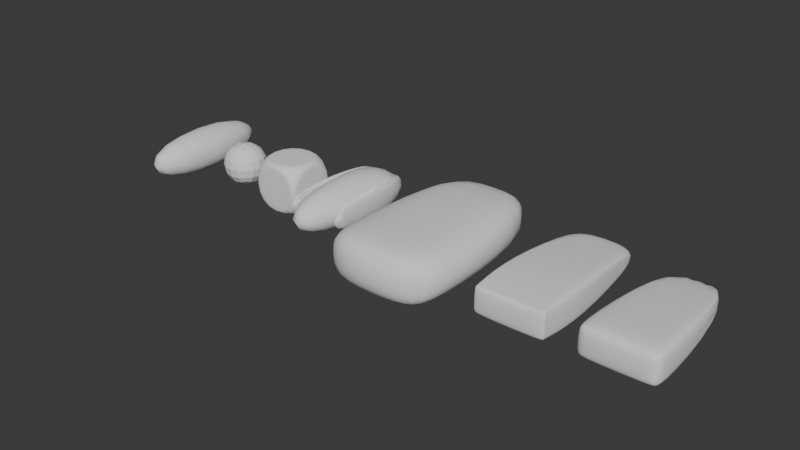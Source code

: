 # Source: CarBodyTest8.blend  (saved by Blender 4.5.91; exported with 4.5.12 LTS)
import bpy
from mathutils import Matrix  # noqa: F401  (used for matrix-valued properties, if any)

bpy.ops.wm.read_factory_settings(use_empty=True)
scene = bpy.context.scene
scene.name = 'Scene'

# ---- world
world_world = bpy.data.worlds.new('World'); scene.world = world_world
world_world.use_nodes = True; world_world.node_tree.nodes.clear()
_N = world_world.node_tree.nodes; _L = world_world.node_tree.links
n0 = _N.new('ShaderNodeOutputWorld'); n0.name = 'World Output'; n0.location = (200, 100)
n1 = _N.new('ShaderNodeBackground'); n1.name = 'Background'; n1.location = (-200, 100)
n1.inputs[0].default_value = (0.05088, 0.05088, 0.05088, 1.0)
_L.new(n1.outputs[0], n0.inputs[0])
n0.is_active_output = True
world_world.color = (0.05088, 0.05088, 0.05088)
world_world.sun_shadow_jitter_overblur = 0.0

# ---- meshes
me_cube_001 = bpy.data.meshes.new('Cube.001')
me_cube_001.from_pydata([(0.0, 3.092, 2.0), (0.0, 3.092, 0.0), (0.0, -3.092, 2.0), (0.0, -3.092, 0.0), (1.0, -3.092, 0.0), (1.0, -3.092, 2.0), (1.0, 3.092, 0.0), (1.0, 3.092, 2.0), (0.9486, 3.092, 2.0), (0.4074, 3.092, 0.0), (0.9486, -3.092, 0.0), (0.9486, -3.092, 2.0), (0.0, 3.092, 1.944), (1.0, 3.092, 1.944), (1.0, -3.092, 1.944), (0.0, -3.092, 1.944), (0.9486, -3.092, 1.944), (0.4074, 3.092, 1.944), (0.0, -3.031, 2.0), (0.0, -3.031, 0.0), (1.0, -3.031, 0.0), (1.0, -3.031, 2.0), (0.9486, -3.031, 0.0), (0.9486, -3.031, 2.0), (1.0, -3.031, 1.944)], [], [(23, 11, 2, 18), (24, 14, 5, 21), (22, 9, 1, 19), (17, 8, 0, 12), (16, 10, 3, 15), (14, 4, 10, 16), (13, 7, 8, 17), (20, 6, 9, 22), (21, 5, 11, 23), (6, 13, 17, 9), (5, 14, 16, 11), (11, 16, 15, 2), (9, 17, 12, 1), (20, 4, 14, 24), (6, 20, 24, 13), (7, 21, 23, 8), (4, 20, 22, 10), (10, 22, 19, 3), (13, 24, 21, 7), (8, 23, 18, 0)])
me_cube_001.polygons.foreach_set('use_smooth', [True] * 20)
_uv = me_cube_001.uv_layers.new(name='UVMap')
_uv.uv.foreach_set('vector', [0.625, 0.7475, 0.625, 0.75, 0.625, 0.75, 0.625, 0.7475, 0.618, 0.7475, 0.618, 0.75, 0.625, 0.75, 0.625, 0.7475, 0.375, 0.7475, 0.375, 0.5, 0.375, 0.5, 0.375, 0.7475, 0.618, 0.5, 0.625, 0.5, 0.625, 0.5, 0.618, 0.5, 0.618, 0.75, 0.375, 0.75, 0.375, 0.75, 0.618, 0.75, 0.618, 0.75, 0.375, 0.75, 0.375, 0.75, 0.618, 0.75, 0.618, 0.5, 0.625, 0.5, 0.625, 0.5, 0.618, 0.5, 0.375, 0.7475, 0.375, 0.5, 0.375, 0.5, 0.375, 0.7475, 0.625, 0.7475, 0.625, 0.75, 0.625, 0.75, 0.625, 0.7475, 0.375, 0.5, 0.618, 0.5, 0.618, 0.5, 0.375, 0.5, 0.625, 0.75, 0.618, 0.75, 0.618, 0.75, 0.625, 0.75, 0.625, 0.75, 0.618, 0.75, 0.618, 0.75, 0.625, 0.75, 0.375, 0.5, 0.618, 0.5, 0.618, 0.5, 0.375, 0.5, 0.375, 0.7475, 0.375, 0.75, 0.618, 0.75, 0.618, 0.7475, 0.375, 0.5, 0.375, 0.7475, 0.618, 0.7475, 0.618, 0.5, 0.625, 0.5, 0.625, 0.7475, 0.625, 0.7475, 0.625, 0.5, 0.375, 0.75, 0.375, 0.7475, 0.375, 0.7475, 0.375, 0.75, 0.375, 0.75, 0.375, 0.7475, 0.375, 0.7475, 0.375, 0.75, 0.618, 0.5, 0.618, 0.7475, 0.625, 0.7475, 0.625, 0.5, 0.625, 0.5, 0.625, 0.7475, 0.625, 0.7475, 0.625, 0.5])
me_cube_001.update()
me_cube_002 = bpy.data.meshes.new('Cube.002')
me_cube_002.from_pydata([(1.0, -0.9608, 0.03924), (1.0, -0.9608, 1.961), (1.0, 0.9608, 0.03924), (1.0, 0.9608, 1.961), (0.0, 1.0, 2.0), (0.0, 1.0, 0.0), (0.0, -1.0, 0.0), (0.0, -1.0, 2.0), (0.9606, 0.9606, 2.0), (1.0, 1.0, 0.0), (0.9661, -1.0, 0.03393), (0.9606, -0.9606, 2.0), (1.0, 1.0, 2.0), (0.9661, -1.0, 1.966), (0.03944, -0.9606, 2.0), (0.03944, 0.9606, 2.0), (1.0, -1.0, 2.0), (1.0, -1.0, 0.0), (0.03393, -1.0, 1.966), (0.03393, -1.0, 0.03393)], [], [(2, 0, 1, 3), (8, 11, 14, 15), (9, 12, 4, 5), (13, 10, 19, 18), (17, 9, 5, 6), (2, 3, 12, 9), (0, 2, 9, 17), (3, 1, 16, 12), (1, 0, 17, 16), (11, 8, 12, 16), (15, 14, 7, 4), (14, 11, 16, 7), (8, 15, 4, 12), (10, 13, 16, 17), (18, 19, 6, 7), (13, 18, 7, 16), (19, 10, 17, 6)])
_uv = me_cube_002.uv_layers.new(name='UVMap')
_uv.uv.foreach_set('vector', [0.3799, 0.5049, 0.3799, 0.7451, 0.6201, 0.7451, 0.6201, 0.5049, 0.625, 0.5049, 0.625, 0.7451, 0.625, 0.7451, 0.625, 0.5049, 0.375, 0.5, 0.625, 0.5, 0.625, 0.5, 0.375, 0.5, 0.6208, 0.75, 0.3792, 0.75, 0.3792, 0.75, 0.6208, 0.75, 0.375, 0.75, 0.375, 0.5, 0.375, 0.5, 0.375, 0.75, 0.3799, 0.5049, 0.6201, 0.5049, 0.625, 0.5, 0.375, 0.5, 0.3799, 0.7451, 0.3799, 0.5049, 0.375, 0.5, 0.375, 0.75, 0.6201, 0.5049, 0.6201, 0.7451, 0.625, 0.75, 0.625, 0.5, 0.6201, 0.7451, 0.3799, 0.7451, 0.375, 0.75, 0.625, 0.75, 0.625, 0.7451, 0.625, 0.5049, 0.625, 0.5, 0.625, 0.75, 0.625, 0.5049, 0.625, 0.7451, 0.625, 0.75, 0.625, 0.5, 0.625, 0.7451, 0.625, 0.7451, 0.625, 0.75, 0.625, 0.75, 0.625, 0.5049, 0.625, 0.5049, 0.625, 0.5, 0.625, 0.5, 0.3792, 0.75, 0.6208, 0.75, 0.625, 0.75, 0.375, 0.75, 0.6208, 0.75, 0.3792, 0.75, 0.375, 0.75, 0.625, 0.75, 0.6208, 0.75, 0.6208, 0.75, 0.625, 0.75, 0.625, 0.75, 0.3792, 0.75, 0.3792, 0.75, 0.375, 0.75, 0.375, 0.75])
me_cube_002.update()
me_cube_003 = bpy.data.meshes.new('Cube.003')
me_cube_003.from_pydata([(-0.9477, -1.0, 0.05234), (-0.9324, -0.9324, 2.0), (-0.9338, 1.0, 0.06616), (-0.9324, 0.9324, 2.0), (1.0, -0.9647, 0.03527), (1.0, -0.9647, 1.965), (1.0, 0.9647, 0.03527), (1.0, 0.9647, 1.965), (0.9324, 0.9324, 2.0), (0.9338, 1.0, 0.06616), (0.9477, -1.0, 0.05234), (0.9324, -0.9324, 2.0), (-0.9477, -1.0, 1.948), (-0.9338, 1.0, 1.934), (0.9338, 1.0, 1.934), (0.9477, -1.0, 1.948), (-0.9351, -0.9351, 0.0), (-1.0, -0.9625, 1.962), (1.0, -1.0, 2.0), (0.9351, -0.9351, 0.0), (-1.0, 0.9625, 1.962), (-0.9351, 0.9351, 0.0), (0.9351, 0.9351, 0.0), (1.0, 1.0, 2.0), (-1.0, 0.9625, 0.0375), (-1.0, -0.9625, 0.0375), (1.0, 1.0, 0.0), (1.0, -1.0, 0.0), (-1.0, 1.0, 0.0), (-1.0, -1.0, 0.0), (-1.0, -1.0, 2.0), (-1.0, 1.0, 2.0)], [], [(25, 17, 20, 24), (2, 13, 14, 9), (6, 7, 5, 4), (10, 15, 12, 0), (21, 22, 19, 16), (8, 3, 1, 11), (7, 6, 26, 23), (6, 4, 27, 26), (5, 7, 23, 18), (4, 5, 18, 27), (1, 3, 31, 30), (3, 8, 23, 31), (8, 11, 18, 23), (11, 1, 30, 18), (0, 12, 30, 29), (15, 10, 27, 18), (10, 0, 29, 27), (12, 15, 18, 30), (13, 2, 28, 31), (2, 9, 26, 28), (14, 13, 31, 23), (9, 14, 23, 26), (21, 16, 29, 28), (22, 21, 28, 26), (19, 22, 26, 27), (16, 19, 27, 29), (25, 24, 28, 29), (17, 25, 29, 30), (20, 17, 30, 31), (24, 20, 31, 28)])
me_cube_003.polygons.foreach_set('use_smooth', [True] * 30)
_uv = me_cube_003.uv_layers.new(name='UVMap')
_uv.uv.foreach_set('vector', [0.3797, 0.004688, 0.6203, 0.004688, 0.6203, 0.2453, 0.3797, 0.2453, 0.3833, 0.2583, 0.6167, 0.2583, 0.6167, 0.4917, 0.3833, 0.4917, 0.3876, 0.5126, 0.6124, 0.5126, 0.6124, 0.7374, 0.3876, 0.7374, 0.3815, 0.7565, 0.6185, 0.7565, 0.6185, 0.9935, 0.3815, 0.9935, 0.1331, 0.5081, 0.3669, 0.5081, 0.3669, 0.7419, 0.1331, 0.7419, 0.6334, 0.5084, 0.8666, 0.5084, 0.8666, 0.7416, 0.6334, 0.7416, 0.6124, 0.5126, 0.3876, 0.5126, 0.375, 0.5, 0.625, 0.5, 0.3876, 0.5126, 0.3876, 0.7374, 0.375, 0.75, 0.375, 0.5, 0.6124, 0.7374, 0.6124, 0.5126, 0.625, 0.5, 0.625, 0.75, 0.3876, 0.7374, 0.6124, 0.7374, 0.625, 0.75, 0.375, 0.75, 0.8666, 0.7416, 0.8666, 0.5084, 0.875, 0.5, 0.875, 0.75, 0.8666, 0.5084, 0.6334, 0.5084, 0.625, 0.5, 0.875, 0.5, 0.6334, 0.5084, 0.6334, 0.7416, 0.625, 0.75, 0.625, 0.5, 0.6334, 0.7416, 0.8666, 0.7416, 0.875, 0.75, 0.625, 0.75, 0.3815, 0.9935, 0.6185, 0.9935, 0.625, 1.0, 0.375, 1.0, 0.6185, 0.7565, 0.3815, 0.7565, 0.375, 0.75, 0.625, 0.75, 0.3815, 0.7565, 0.3815, 0.9935, 0.375, 1.0, 0.375, 0.75, 0.6185, 0.9935, 0.6185, 0.7565, 0.625, 0.75, 0.625, 1.0, 0.6167, 0.2583, 0.3833, 0.2583, 0.375, 0.25, 0.625, 0.25, 0.3833, 0.2583, 0.3833, 0.4917, 0.375, 0.5, 0.375, 0.25, 0.6167, 0.4917, 0.6167, 0.2583, 0.625, 0.25, 0.625, 0.5, 0.3833, 0.4917, 0.6167, 0.4917, 0.625, 0.5, 0.375, 0.5, 0.1331, 0.5081, 0.1331, 0.7419, 0.125, 0.75, 0.125, 0.5, 0.3669, 0.5081, 0.1331, 0.5081, 0.125, 0.5, 0.375, 0.5, 0.3669, 0.7419, 0.3669, 0.5081, 0.375, 0.5, 0.375, 0.75, 0.1331, 0.7419, 0.3669, 0.7419, 0.375, 0.75, 0.125, 0.75, 0.3797, 0.004688, 0.3797, 0.2453, 0.375, 0.25, 0.375, 0.0, 0.6203, 0.004688, 0.3797, 0.004688, 0.375, 0.0, 0.625, 0.0, 0.6203, 0.2453, 0.6203, 0.004688, 0.625, 0.0, 0.625, 0.25, 0.3797, 0.2453, 0.6203, 0.2453, 0.625, 0.25, 0.375, 0.25])
me_cube_003.update()
me_cube_004 = bpy.data.meshes.new('Cube.004')
me_cube_004.from_pydata([(0.0, -3.0, 2.0), (0.0, -3.0, 0.0), (0.0, 3.0, 0.0), (0.0, 3.0, 2.0), (1.0, -3.0, 0.0), (1.0, -3.0, 2.0), (1.0, 3.0, 0.0), (1.0, 3.0, 2.0), (0.0, 3.0, 0.1575), (1.0, 3.0, 0.1575), (1.0, -3.0, 0.1575), (0.0, -3.0, 0.1575), (0.0, 3.0, 1.846), (1.0, 3.0, 1.846), (1.0, -3.0, 1.846), (0.0, -3.0, 1.846), (0.0, -2.836, 0.0), (1.0, -2.836, 0.0), (0.0, -2.836, 2.0), (1.0, -2.836, 2.0), (1.0, -2.836, 0.1575), (1.0, -2.836, 1.846), (0.8352, -3.0, 0.0), (0.8352, 3.0, 0.0), (0.8352, -3.0, 2.0), (0.8352, 3.0, 2.0), (0.8352, 3.0, 0.1575), (0.8352, -3.0, 0.1575), (0.8352, 3.0, 1.846), (0.8352, -3.0, 1.846), (0.8352, -2.836, 0.0), (0.8352, -2.836, 2.0), (0.0, 3.0, 1.002), (1.0, 3.0, 1.002), (1.0, -3.0, 1.002), (0.0, -3.0, 1.002), (1.0, -2.836, 1.002), (0.8352, -3.0, 1.002), (0.8352, 3.0, 1.002), (0.0, 0.0821, 0.0), (1.0, 0.0821, 0.0), (1.0, 0.0821, 0.1575), (1.0, 0.0821, 1.846), (0.0, 0.0821, 2.0), (1.0, 0.0821, 2.0), (0.8352, 0.0821, 0.0), (0.8352, 0.0821, 2.0), (1.417, 0.0821, 1.002)], [], [(46, 25, 3, 43), (41, 40, 6, 9), (45, 39, 2, 23), (29, 14, 5, 24), (26, 23, 2, 8), (38, 26, 8, 32), (22, 4, 10, 27), (47, 41, 9, 33), (44, 42, 13, 7), (25, 28, 12, 3), (37, 34, 14, 29), (5, 14, 21, 19), (34, 10, 20, 36), (22, 1, 16, 30), (10, 4, 17, 20), (24, 31, 18, 0), (5, 19, 31, 24), (4, 22, 30, 17), (35, 37, 29, 15), (7, 13, 28, 25), (1, 22, 27, 11), (33, 9, 26, 38), (9, 6, 23, 26), (15, 29, 24, 0), (40, 45, 23, 6), (44, 7, 25, 46), (13, 33, 38, 28), (11, 27, 37, 35), (14, 34, 36, 21), (27, 10, 34, 37), (42, 47, 33, 13), (28, 38, 32, 12), (21, 36, 47, 42), (19, 44, 46, 31), (17, 30, 45, 40), (19, 21, 42, 44), (36, 20, 41, 47), (30, 16, 39, 45), (20, 17, 40, 41), (31, 46, 43, 18)])
me_cube_004.polygons.foreach_set('use_smooth', [True] * 40)
_uv = me_cube_004.uv_layers.new(name='UVMap')
_uv.uv.foreach_set('vector', [0.625, 0.6226, 0.625, 0.5, 0.625, 0.5, 0.625, 0.6226, 0.3838, 0.6226, 0.375, 0.6226, 0.375, 0.5, 0.3838, 0.5, 0.375, 0.6226, 0.375, 0.6226, 0.375, 0.5, 0.375, 0.5, 0.6162, 0.75, 0.6162, 0.75, 0.625, 0.75, 0.625, 0.75, 0.3838, 0.5, 0.375, 0.5, 0.375, 0.5, 0.3838, 0.5, 0.5, 0.5, 0.3838, 0.5, 0.3838, 0.5, 0.5, 0.5, 0.375, 0.75, 0.375, 0.75, 0.3838, 0.75, 0.3838, 0.75, 0.5, 0.6226, 0.3838, 0.6226, 0.3838, 0.5, 0.5, 0.5, 0.625, 0.6226, 0.6162, 0.6226, 0.6162, 0.5, 0.625, 0.5, 0.625, 0.5, 0.6162, 0.5, 0.6162, 0.5, 0.625, 0.5, 0.5, 0.75, 0.5, 0.75, 0.6162, 0.75, 0.6162, 0.75, 0.625, 0.75, 0.6162, 0.75, 0.6162, 0.7453, 0.625, 0.7453, 0.5, 0.75, 0.3838, 0.75, 0.3838, 0.7453, 0.5, 0.7453, 0.375, 0.75, 0.375, 0.75, 0.375, 0.7453, 0.375, 0.7453, 0.3838, 0.75, 0.375, 0.75, 0.375, 0.7453, 0.3838, 0.7453, 0.625, 0.75, 0.625, 0.7453, 0.625, 0.7453, 0.625, 0.75, 0.625, 0.75, 0.625, 0.7453, 0.625, 0.7453, 0.625, 0.75, 0.375, 0.75, 0.375, 0.75, 0.375, 0.7453, 0.375, 0.7453, 0.5, 0.75, 0.5, 0.75, 0.6162, 0.75, 0.6162, 0.75, 0.625, 0.5, 0.6162, 0.5, 0.6162, 0.5, 0.625, 0.5, 0.375, 0.75, 0.375, 0.75, 0.3838, 0.75, 0.3838, 0.75, 0.5, 0.5, 0.3838, 0.5, 0.3838, 0.5, 0.5, 0.5, 0.3838, 0.5, 0.375, 0.5, 0.375, 0.5, 0.3838, 0.5, 0.6162, 0.75, 0.6162, 0.75, 0.625, 0.75, 0.625, 0.75, 0.375, 0.6226, 0.375, 0.6226, 0.375, 0.5, 0.375, 0.5, 0.625, 0.6226, 0.625, 0.5, 0.625, 0.5, 0.625, 0.6226, 0.6162, 0.5, 0.5, 0.5, 0.5, 0.5, 0.6162, 0.5, 0.3838, 0.75, 0.3838, 0.75, 0.5, 0.75, 0.5, 0.75, 0.6162, 0.75, 0.5, 0.75, 0.5, 0.7453, 0.6162, 0.7453, 0.3838, 0.75, 0.3838, 0.75, 0.5, 0.75, 0.5, 0.75, 0.6162, 0.6226, 0.5, 0.6226, 0.5, 0.5, 0.6162, 0.5, 0.6162, 0.5, 0.5, 0.5, 0.5, 0.5, 0.6162, 0.5, 0.6162, 0.7453, 0.5, 0.7453, 0.5, 0.6226, 0.6162, 0.6226, 0.625, 0.7453, 0.625, 0.6226, 0.625, 0.6226, 0.625, 0.7453, 0.375, 0.7453, 0.375, 0.7453, 0.375, 0.6226, 0.375, 0.6226, 0.625, 0.7453, 0.6162, 0.7453, 0.6162, 0.6226, 0.625, 0.6226, 0.5, 0.7453, 0.3838, 0.7453, 0.3838, 0.6226, 0.5, 0.6226, 0.375, 0.7453, 0.375, 0.7453, 0.375, 0.6226, 0.375, 0.6226, 0.3838, 0.7453, 0.375, 0.7453, 0.375, 0.6226, 0.3838, 0.6226, 0.625, 0.7453, 0.625, 0.6226, 0.625, 0.6226, 0.625, 0.7453])
me_cube_004.update()
me_cube_005 = bpy.data.meshes.new('Cube.005')
me_cube_005.from_pydata([(-1.98, -3.595, 0.0), (-1.98, -3.595, 2.0), (-1.98, 3.595, 0.0), (-1.98, 3.595, 2.0), (1.98, -3.595, 0.0), (1.98, -3.595, 2.0), (1.98, 3.595, 0.0), (1.98, 3.595, 2.0), (-1.98, -2.28, 0.0), (-1.98, -3.595, 1.0), (-1.98, -2.28, 2.0), (-1.98, 3.595, 1.0), (0.0, 3.595, 0.0), (0.0, 3.595, 2.0), (1.98, 3.595, 1.0), (1.98, -2.28, 0.0), (1.98, -2.28, 2.0), (1.98, -3.595, 1.0), (0.0, -3.595, 0.0), (0.0, -3.595, 2.0), (0.0, -2.28, 2.0), (0.0, -2.28, 0.0), (0.0, -4.168, 1.0), (2.793, -2.28, 1.0), (0.0, 4.028, 1.0), (-2.793, -2.28, 1.0)], [], [(25, 10, 3, 11), (24, 13, 7, 14), (23, 16, 5, 17), (22, 19, 1, 9), (21, 15, 4, 18), (20, 10, 1, 19), (16, 20, 19, 5), (7, 13, 20, 16), (13, 3, 10, 20), (8, 21, 18, 0), (2, 12, 21, 8), (12, 6, 15, 21), (18, 22, 9, 0), (4, 17, 22, 18), (17, 5, 19, 22), (15, 23, 17, 4), (6, 14, 23, 15), (14, 7, 16, 23), (12, 24, 14, 6), (2, 11, 24, 12), (11, 3, 13, 24), (8, 25, 11, 2), (0, 9, 25, 8), (9, 1, 10, 25)])
me_cube_005.polygons.foreach_set('use_smooth', [True] * 24)
_uv = me_cube_005.uv_layers.new(name='UVMap')
_uv.uv.foreach_set('vector', [0.5, 0.125, 0.625, 0.125, 0.625, 0.25, 0.5, 0.25, 0.5, 0.375, 0.625, 0.375, 0.625, 0.5, 0.5, 0.5, 0.5, 0.625, 0.625, 0.625, 0.625, 0.75, 0.5, 0.75, 0.5, 0.875, 0.625, 0.875, 0.625, 1.0, 0.5, 1.0, 0.25, 0.625, 0.375, 0.625, 0.375, 0.75, 0.25, 0.75, 0.75, 0.625, 0.875, 0.625, 0.875, 0.75, 0.75, 0.75, 0.625, 0.625, 0.75, 0.625, 0.75, 0.75, 0.625, 0.75, 0.625, 0.5, 0.75, 0.5, 0.75, 0.625, 0.625, 0.625, 0.75, 0.5, 0.875, 0.5, 0.875, 0.625, 0.75, 0.625, 0.125, 0.625, 0.25, 0.625, 0.25, 0.75, 0.125, 0.75, 0.125, 0.5, 0.25, 0.5, 0.25, 0.625, 0.125, 0.625, 0.25, 0.5, 0.375, 0.5, 0.375, 0.625, 0.25, 0.625, 0.375, 0.875, 0.5, 0.875, 0.5, 1.0, 0.375, 1.0, 0.375, 0.75, 0.5, 0.75, 0.5, 0.875, 0.375, 0.875, 0.5, 0.75, 0.625, 0.75, 0.625, 0.875, 0.5, 0.875, 0.375, 0.625, 0.5, 0.625, 0.5, 0.75, 0.375, 0.75, 0.375, 0.5, 0.5, 0.5, 0.5, 0.625, 0.375, 0.625, 0.5, 0.5, 0.625, 0.5, 0.625, 0.625, 0.5, 0.625, 0.375, 0.375, 0.5, 0.375, 0.5, 0.5, 0.375, 0.5, 0.375, 0.25, 0.5, 0.25, 0.5, 0.375, 0.375, 0.375, 0.5, 0.25, 0.625, 0.25, 0.625, 0.375, 0.5, 0.375, 0.375, 0.125, 0.5, 0.125, 0.5, 0.25, 0.375, 0.25, 0.375, 0.0, 0.5, 0.0, 0.5, 0.125, 0.375, 0.125, 0.5, 0.0, 0.625, 0.0, 0.625, 0.125, 0.5, 0.125])
me_cube_005.use_mirror_x = True
me_cube_005.update()
me_cube_006 = bpy.data.meshes.new('Cube.006')
me_cube_006.from_pydata([(0.0, -1.99, 1.026), (0.0, -1.967, -0.05669), (0.0, 4.033, 0.153), (0.0, 4.033, 0.7793), (1.318, -1.967, 0.0), (1.318, -1.967, 1.0), (1.143, 4.033, 0.153), (1.143, 4.033, 0.7793), (0.0, 4.033, 0.1775), (1.143, 4.033, 0.1775), (1.326, -1.973, 0.02649), (0.0, -2.011, -0.02686), (0.0, 4.033, 0.7618), (1.143, 4.033, 0.7618), (1.324, -1.972, 0.9699), (0.0, -2.022, 0.9912), (0.0, -1.935, -0.06838), (1.32, -1.935, -0.002476), (0.0, -1.958, 1.033), (1.32, -1.935, 1.002), (1.328, -1.941, 0.02429), (1.326, -1.94, 0.9719), (1.282, -1.967, -0.006318), (1.128, 4.033, 0.153), (1.282, -1.97, 1.003), (1.128, 4.033, 0.7793), (1.128, 4.033, 0.1775), (1.289, -1.985, 0.02143), (1.128, 4.033, 0.7618), (1.288, -1.982, 0.9722), (1.284, -1.935, -0.008851), (1.284, -1.938, 1.016), (0.0, 4.033, 0.6852), (1.143, 4.033, 0.6852), (1.355, -1.995, 0.838), (0.0, -2.109, 0.838), (1.359, -1.962, 0.8391), (1.315, -2.008, 0.838), (1.128, 4.033, 0.6852), (0.0, -0.003014, -0.2284), (1.434, -0.003014, -0.168), (1.479, -0.003014, -0.1325), (1.48, -0.003014, 1.111), (0.0, -0.003013, 1.26), (1.421, -0.003013, 1.166), (1.383, -0.003014, -0.1944), (1.347, -0.003013, 1.202), (1.567, -0.003014, 0.9102), (0.0, 4.019, 0.153), (1.143, 4.019, 0.153), (1.143, 4.019, 0.1775), (1.143, 4.019, 0.7618), (1.128, 4.019, 0.153), (1.143, 4.019, 0.6852), (0.0, 4.019, 0.7793), (1.143, 4.019, 0.7793), (1.128, 4.019, 0.7793), (0.0, 4.033, 0.2592), (1.143, 4.033, 0.2592), (1.355, -1.995, 0.1041), (0.0, -2.109, 0.1041), (1.359, -1.962, 0.1029), (1.315, -2.008, 0.1041), (1.128, 4.033, 0.2592), (1.567, -0.003014, 0.02393), (1.143, 4.019, 0.2592), (1.045, -1.967, -0.05669), (1.045, -1.99, 1.026), (1.029, 4.033, 0.1775), (1.045, -2.011, -0.02686), (1.029, 4.033, 0.7618), (1.045, -2.022, 0.9912), (1.045, -1.958, 1.033), (1.029, 4.033, 0.153), (1.029, 4.033, 0.7793), (1.045, -1.935, -0.06838), (1.045, -2.109, 0.838), (1.029, 4.033, 0.6852), (1.031, -0.003014, -0.2284), (1.031, -0.003013, 1.26), (1.029, 4.019, 0.153), (1.029, 4.019, 0.7793), (1.045, -2.109, 0.1041), (1.029, 4.033, 0.2592)], [], [(81, 74, 3, 54), (50, 49, 6, 9), (80, 48, 2, 73), (29, 14, 5, 24), (68, 73, 2, 8), (83, 68, 8, 57), (22, 4, 10, 27), (65, 50, 9, 58), (55, 51, 13, 7), (74, 70, 12, 3), (37, 34, 14, 29), (5, 14, 21, 19), (59, 10, 20, 61), (66, 1, 16, 75), (10, 4, 17, 20), (67, 72, 18, 0), (5, 19, 31, 24), (4, 22, 30, 17), (76, 37, 29, 71), (7, 13, 28, 25), (66, 22, 27, 69), (58, 9, 26, 63), (9, 6, 23, 26), (71, 29, 24, 67), (49, 52, 23, 6), (55, 7, 25, 56), (13, 33, 38, 28), (82, 62, 37, 76), (14, 34, 36, 21), (62, 59, 34, 37), (51, 53, 33, 13), (70, 77, 32, 12), (21, 36, 47, 42), (19, 44, 46, 31), (17, 30, 45, 40), (19, 21, 42, 44), (61, 20, 41, 64), (75, 16, 39, 78), (20, 17, 40, 41), (72, 79, 43, 18), (44, 55, 56, 46), (45, 52, 49, 40), (42, 51, 55, 44), (47, 64, 65, 53), (39, 48, 80, 78), (46, 56, 81, 79), (81, 54, 43, 79), (41, 50, 65, 64), (45, 78, 80, 52), (36, 61, 64, 47), (27, 10, 59, 62), (69, 27, 62, 82), (33, 58, 63, 38), (34, 59, 61, 36), (53, 65, 58, 33), (77, 83, 57, 32), (38, 63, 83, 77), (11, 69, 82, 60), (40, 49, 50, 41), (31, 46, 79, 72), (30, 75, 78, 45), (28, 38, 77, 70), (60, 82, 76, 35), (15, 71, 67, 0), (1, 66, 69, 11), (35, 76, 71, 15), (24, 31, 72, 67), (22, 66, 75, 30), (25, 28, 70, 74), (63, 26, 68, 83), (26, 23, 73, 68), (52, 80, 73, 23), (56, 25, 74, 81), (47, 53, 51, 42)])
me_cube_006.polygons.foreach_set('use_smooth', [True] * 74)
_uv = me_cube_006.uv_layers.new(name='UVMap')
_uv.uv.foreach_set('vector', [0.625, 0.5088, 0.625, 0.5, 0.625, 0.5, 0.625, 0.5088, 0.4058, 0.5088, 0.375, 0.5088, 0.375, 0.5, 0.4115, 0.5, 0.375, 0.5088, 0.375, 0.5088, 0.375, 0.5, 0.375, 0.5, 0.5897, 0.749, 0.5829, 0.7522, 0.625, 0.75, 0.625, 0.7509, 0.3954, 0.5, 0.375, 0.5, 0.375, 0.5, 0.3954, 0.5, 0.4419, 0.5, 0.3954, 0.5, 0.3954, 0.5, 0.4419, 0.5, 0.375, 0.75, 0.375, 0.75, 0.3984, 0.7507, 0.3966, 0.75, 0.4419, 0.5088, 0.4058, 0.5088, 0.4115, 0.5, 0.4419, 0.5, 0.625, 0.5088, 0.587, 0.5088, 0.5816, 0.5, 0.625, 0.5, 0.625, 0.5, 0.5868, 0.5, 0.5973, 0.5, 0.625, 0.5, 0.5, 0.75, 0.5, 0.75, 0.5829, 0.7522, 0.5897, 0.749, 0.625, 0.75, 0.5829, 0.7522, 0.5908, 0.7357, 0.625, 0.7361, 0.4419, 0.75, 0.3984, 0.7507, 0.3983, 0.7376, 0.4419, 0.7446, 0.375, 0.75, 0.375, 0.75, 0.375, 0.7446, 0.375, 0.7446, 0.3984, 0.7507, 0.375, 0.75, 0.375, 0.7354, 0.3983, 0.7376, 0.625, 0.75, 0.625, 0.7446, 0.625, 0.7446, 0.625, 0.75, 0.625, 0.75, 0.625, 0.7361, 0.625, 0.7358, 0.625, 0.7509, 0.375, 0.75, 0.375, 0.75, 0.375, 0.7351, 0.375, 0.7354, 0.5, 0.75, 0.5, 0.75, 0.5897, 0.749, 0.5973, 0.75, 0.625, 0.5, 0.5816, 0.5, 0.5816, 0.5, 0.625, 0.5, 0.375, 0.75, 0.375, 0.75, 0.3966, 0.75, 0.3954, 0.75, 0.4419, 0.5, 0.4115, 0.5, 0.406, 0.5, 0.4419, 0.5, 0.4115, 0.5, 0.375, 0.5, 0.375, 0.5, 0.406, 0.5, 0.5973, 0.75, 0.5897, 0.749, 0.625, 0.7509, 0.625, 0.75, 0.375, 0.5088, 0.375, 0.5088, 0.375, 0.5, 0.375, 0.5, 0.625, 0.5088, 0.625, 0.5, 0.625, 0.5, 0.625, 0.5088, 0.5816, 0.5, 0.5, 0.5, 0.5, 0.5, 0.5816, 0.5, 0.4419, 0.75, 0.4419, 0.75, 0.5, 0.75, 0.5, 0.75, 0.5829, 0.7522, 0.5, 0.75, 0.5, 0.7446, 0.5908, 0.7357, 0.4419, 0.75, 0.4419, 0.75, 0.5, 0.75, 0.5, 0.75, 0.587, 0.5088, 0.5, 0.5088, 0.5, 0.5, 0.5816, 0.5, 0.5868, 0.5, 0.5, 0.5, 0.5, 0.5, 0.5973, 0.5, 0.5908, 0.7357, 0.5, 0.7446, 0.5, 0.6226, 0.5973, 0.6226, 0.625, 0.7361, 0.625, 0.6226, 0.625, 0.6226, 0.625, 0.7358, 0.375, 0.7354, 0.375, 0.7351, 0.375, 0.6226, 0.375, 0.6226, 0.625, 0.7361, 0.5908, 0.7357, 0.5973, 0.6226, 0.625, 0.6226, 0.4419, 0.7446, 0.3983, 0.7376, 0.3954, 0.6226, 0.4419, 0.6226, 0.375, 0.7446, 0.375, 0.7446, 0.375, 0.6226, 0.375, 0.6226, 0.3983, 0.7376, 0.375, 0.7354, 0.375, 0.6226, 0.3954, 0.6226, 0.625, 0.7446, 0.625, 0.6226, 0.625, 0.6226, 0.625, 0.7446, 0.625, 0.6226, 0.625, 0.5088, 0.625, 0.5088, 0.625, 0.6226, 0.375, 0.6226, 0.375, 0.5088, 0.375, 0.5088, 0.375, 0.6226, 0.5973, 0.6226, 0.587, 0.5088, 0.625, 0.5088, 0.625, 0.6226, 0.5, 0.6226, 0.4419, 0.6226, 0.4419, 0.5088, 0.5, 0.5088, 0.375, 0.6226, 0.375, 0.5088, 0.375, 0.5088, 0.375, 0.6226, 0.625, 0.6226, 0.625, 0.5088, 0.625, 0.5088, 0.625, 0.6226, 0.625, 0.5088, 0.625, 0.5088, 0.625, 0.6226, 0.625, 0.6226, 0.3954, 0.6226, 0.4058, 0.5088, 0.4419, 0.5088, 0.4419, 0.6226, 0.375, 0.6226, 0.375, 0.6226, 0.375, 0.5088, 0.375, 0.5088, 0.5, 0.7446, 0.4419, 0.7446, 0.4419, 0.6226, 0.5, 0.6226, 0.3966, 0.75, 0.3984, 0.7507, 0.4419, 0.75, 0.4419, 0.75, 0.3954, 0.75, 0.3966, 0.75, 0.4419, 0.75, 0.4419, 0.75, 0.5, 0.5, 0.4419, 0.5, 0.4419, 0.5, 0.5, 0.5, 0.5, 0.75, 0.4419, 0.75, 0.4419, 0.7446, 0.5, 0.7446, 0.5, 0.5088, 0.4419, 0.5088, 0.4419, 0.5, 0.5, 0.5, 0.5, 0.5, 0.4419, 0.5, 0.4419, 0.5, 0.5, 0.5, 0.5, 0.5, 0.4419, 0.5, 0.4419, 0.5, 0.5, 0.5, 0.3954, 0.75, 0.3954, 0.75, 0.4419, 0.75, 0.4419, 0.75, 0.375, 0.6226, 0.375, 0.5088, 0.4058, 0.5088, 0.3954, 0.6226, 0.625, 0.7358, 0.625, 0.6226, 0.625, 0.6226, 0.625, 0.7446, 0.375, 0.7351, 0.375, 0.7446, 0.375, 0.6226, 0.375, 0.6226, 0.5816, 0.5, 0.5, 0.5, 0.5, 0.5, 0.5868, 0.5, 0.4419, 0.75, 0.4419, 0.75, 0.5, 0.75, 0.5, 0.75, 0.5973, 0.75, 0.5973, 0.75, 0.625, 0.75, 0.625, 0.75, 0.375, 0.75, 0.375, 0.75, 0.3954, 0.75, 0.3954, 0.75, 0.5, 0.75, 0.5, 0.75, 0.5973, 0.75, 0.5973, 0.75, 0.625, 0.7509, 0.625, 0.7358, 0.625, 0.7446, 0.625, 0.75, 0.375, 0.75, 0.375, 0.75, 0.375, 0.7446, 0.375, 0.7351, 0.625, 0.5, 0.5816, 0.5, 0.5868, 0.5, 0.625, 0.5, 0.4419, 0.5, 0.406, 0.5, 0.3954, 0.5, 0.4419, 0.5, 0.406, 0.5, 0.375, 0.5, 0.375, 0.5, 0.3954, 0.5, 0.375, 0.5088, 0.375, 0.5088, 0.375, 0.5, 0.375, 0.5, 0.625, 0.5088, 0.625, 0.5, 0.625, 0.5, 0.625, 0.5088, 0.5, 0.6226, 0.5, 0.5088, 0.587, 0.5088, 0.5973, 0.6226])
me_cube_006.update()
me_cube_007 = bpy.data.meshes.new('Cube.007')
me_cube_007.from_pydata([(0.0, -1.99, 1.051), (0.0, -1.967, -0.05669), (0.0, 4.033, 0.153), (0.0, 4.033, 0.7793), (1.318, -1.967, 0.0), (1.318, -1.967, 1.0), (1.143, 4.033, 0.153), (1.143, 4.033, 0.7793), (0.0, 4.033, 0.6852), (1.143, 4.033, 0.6852), (1.355, -1.995, 0.838), (0.0, -2.109, 0.838), (0.0, -1.654, -0.2284), (1.434, -1.654, -0.168), (0.0, -1.654, 1.26), (1.421, -1.654, 1.166), (1.567, -1.654, 0.838), (0.0, 4.033, 0.2592), (1.143, 4.033, 0.2592), (1.355, -1.995, 0.1041), (0.0, -2.109, 0.1041), (1.567, -1.654, 0.1041), (1.045, -1.967, -0.05669), (1.045, -1.99, 1.051), (1.029, 4.033, 0.153), (1.029, 4.033, 0.7793), (1.045, -2.109, 0.838), (1.029, 4.033, 0.6852), (1.045, -1.654, -0.2284), (1.045, -1.654, 1.26), (1.045, -2.109, 0.1041), (1.029, 4.033, 0.2592)], [], [(13, 6, 18, 21), (13, 21, 19, 4), (7, 25, 29, 15), (10, 16, 15, 5), (1, 22, 30, 20), (9, 27, 25, 7), (27, 8, 3, 25), (11, 26, 23, 0), (21, 18, 9, 16), (29, 14, 0, 23), (10, 19, 21, 16), (16, 9, 7, 15), (14, 29, 25, 3), (31, 24, 2, 17), (5, 23, 26, 10), (15, 29, 23, 5), (18, 31, 27, 9), (13, 28, 24, 6), (31, 18, 6, 24), (4, 22, 28, 13), (27, 31, 17, 8), (12, 2, 24, 28), (1, 12, 28, 22), (19, 10, 26, 30), (20, 30, 26, 11), (4, 19, 30, 22)])
me_cube_007.polygons.foreach_set('use_smooth', [True] * 26)
_uv = me_cube_007.uv_layers.new(name='UVMap')
_uv.uv.foreach_set('vector', [0.375, 0.6226, 0.375, 0.5, 0.4419, 0.5, 0.4419, 0.6226, 0.375, 0.6226, 0.4419, 0.6226, 0.4419, 0.75, 0.375, 0.75, 0.625, 0.5, 0.625, 0.5, 0.625, 0.6226, 0.625, 0.6226, 0.5, 0.75, 0.5, 0.6226, 0.625, 0.6226, 0.625, 0.75, 0.375, 0.75, 0.375, 0.75, 0.4419, 0.75, 0.4419, 0.75, 0.5, 0.5, 0.5, 0.5, 0.625, 0.5, 0.625, 0.5, 0.5, 0.5, 0.5, 0.5, 0.625, 0.5, 0.625, 0.5, 0.5, 0.75, 0.5, 0.75, 0.625, 0.75, 0.625, 0.75, 0.4419, 0.6226, 0.4419, 0.5, 0.5, 0.5, 0.5, 0.6226, 0.625, 0.6226, 0.625, 0.6226, 0.625, 0.75, 0.625, 0.75, 0.5, 0.75, 0.4419, 0.75, 0.4419, 0.6226, 0.5, 0.6226, 0.5, 0.6226, 0.5, 0.5, 0.625, 0.5, 0.625, 0.6226, 0.625, 0.6226, 0.625, 0.6226, 0.625, 0.5, 0.625, 0.5, 0.4419, 0.5, 0.375, 0.5, 0.375, 0.5, 0.4419, 0.5, 0.625, 0.75, 0.625, 0.75, 0.5, 0.75, 0.5, 0.75, 0.625, 0.6226, 0.625, 0.6226, 0.625, 0.75, 0.625, 0.75, 0.4419, 0.5, 0.4419, 0.5, 0.5, 0.5, 0.5, 0.5, 0.375, 0.6226, 0.375, 0.6226, 0.375, 0.5, 0.375, 0.5, 0.4419, 0.5, 0.4419, 0.5, 0.375, 0.5, 0.375, 0.5, 0.375, 0.75, 0.375, 0.75, 0.375, 0.6226, 0.375, 0.6226, 0.5, 0.5, 0.4419, 0.5, 0.4419, 0.5, 0.5, 0.5, 0.375, 0.6226, 0.375, 0.5, 0.375, 0.5, 0.375, 0.6226, 0.375, 0.75, 0.375, 0.6226, 0.375, 0.6226, 0.375, 0.75, 0.4419, 0.75, 0.5, 0.75, 0.5, 0.75, 0.4419, 0.75, 0.4419, 0.75, 0.4419, 0.75, 0.5, 0.75, 0.5, 0.75, 0.375, 0.75, 0.4419, 0.75, 0.4419, 0.75, 0.375, 0.75])
me_cube_007.update()

# ---- objects
ob_cube = bpy.data.objects.new('Cube', me_cube_001)
ob_cube_001 = bpy.data.objects.new('Cube.001', me_cube_002)
ob_cube_002 = bpy.data.objects.new('Cube.002', me_cube_003)
ob_cube_003 = bpy.data.objects.new('Cube.003', me_cube_004)
ob_cube_004 = bpy.data.objects.new('Cube.004', me_cube_005)
ob_cube_005 = bpy.data.objects.new('Cube.005', me_cube_006)
ob_cube_006 = bpy.data.objects.new('Cube.006', me_cube_007)

# ---- transforms, parenting, visibility, modifiers, constraints
ob_cube.location = (-20.56, 0.0, 0.0)
_m = ob_cube.modifiers.new('Mirror', 'MIRROR')
_m.use_clip = True
_m = ob_cube.modifiers.new('Decimate', 'DECIMATE')
_m.decimate_type = 'DISSOLVE'
_m.angle_limit = 0.001745
_m.delimit = {'SEAM'}
_m = ob_cube.modifiers.new('Subdivision', 'SUBSURF')
_m.levels = 4
ob_cube_001.location = (-18.12, 0.0, 0.0)
_m = ob_cube_001.modifiers.new('Mirror', 'MIRROR')
_m.use_clip = True
_m = ob_cube_001.modifiers.new('Decimate', 'DECIMATE')
_m.decimate_type = 'DISSOLVE'
_m.angle_limit = 0.001745
_m.delimit = {'SEAM'}
_m = ob_cube_001.modifiers.new('Subdivision', 'SUBSURF')
_m.levels = 4
ob_cube_002.location = (-15.44, 0.0, 0.0)
_m = ob_cube_002.modifiers.new('Subdivision', 'SUBSURF')
_m.levels = 4
ob_cube_003.location = (-12.8, 0.0, 0.0)
_m = ob_cube_003.modifiers.new('Mirror', 'MIRROR')
_m.use_clip = True
_m = ob_cube_003.modifiers.new('Decimate', 'DECIMATE')
_m.decimate_type = 'DISSOLVE'
_m.angle_limit = 0.001745
_m.delimit = {'SEAM'}
_m = ob_cube_003.modifiers.new('Subdivision', 'SUBSURF')
_m.quality = 10
_m.levels = 6
_m.open_advanced_panel = True
ob_cube_004.location = (-8.375, 0.0, 0.0)
ob_cube_004.use_mesh_mirror_x = True
_m = ob_cube_004.modifiers.new('Subdivision', 'SUBSURF')
_m.levels = 5
ob_cube_005.location = (-3.897, 0.0, 0.0)
_m = ob_cube_005.modifiers.new('Mirror', 'MIRROR')
_m.use_clip = True
_m = ob_cube_005.modifiers.new('Decimate', 'DECIMATE')
_m.decimate_type = 'DISSOLVE'
_m.angle_limit = 0.001745
_m.delimit = {'SEAM'}
_m = ob_cube_005.modifiers.new('Subdivision', 'SUBSURF')
_m.quality = 10
_m.levels = 3
ob_cube_006.location = (0.0, 0.0, 0.0)
_m = ob_cube_006.modifiers.new('Mirror', 'MIRROR')
_m.use_clip = True
_m = ob_cube_006.modifiers.new('Decimate', 'DECIMATE')
_m.decimate_type = 'DISSOLVE'
_m.angle_limit = 0.001745
_m.delimit = {'SEAM'}
_m = ob_cube_006.modifiers.new('Subdivision', 'SUBSURF')
_m.quality = 10
_m.levels = 6

# ---- collection membership
scene.collection.objects.link(ob_cube)
scene.collection.objects.link(ob_cube_001)
scene.collection.objects.link(ob_cube_002)
scene.collection.objects.link(ob_cube_003)
scene.collection.objects.link(ob_cube_004)
scene.collection.objects.link(ob_cube_005)
scene.collection.objects.link(ob_cube_006)

# ---- scene / render settings (as saved in the file)
scene.frame_start = 1; scene.frame_end = 250; scene.frame_set(1)
scene.render.engine = 'BLENDER_EEVEE_NEXT'
bpy.context.view_layer.update()

# ---- added for rendering (the .blend has no active camera and no usable light): camera, sun
cam_auto = bpy.data.cameras.new('AutoCamera')
cam_auto.lens = 50.0
cam_auto.sensor_width = 36.0
cam_auto.clip_end = 1000.0
ob_auto_camera = bpy.data.objects.new('AutoCamera', cam_auto)
scene.collection.objects.link(ob_auto_camera)
ob_auto_camera.location = (12.8006, -27.4264, 19.125)
ob_auto_camera.rotation_euler = (1.09748, -7.21219e-08, 0.694738)
scene.camera = ob_auto_camera
light_auto_sun = bpy.data.lights.new('AutoSun', 'SUN')
light_auto_sun.energy = 3.0
light_auto_sun.angle = 0.0523599
ob_auto_sun = bpy.data.objects.new('AutoSun', light_auto_sun)
scene.collection.objects.link(ob_auto_sun)
ob_auto_sun.rotation_euler = (0.872665, 0.174533, 0.523599)
bpy.context.view_layer.update()
